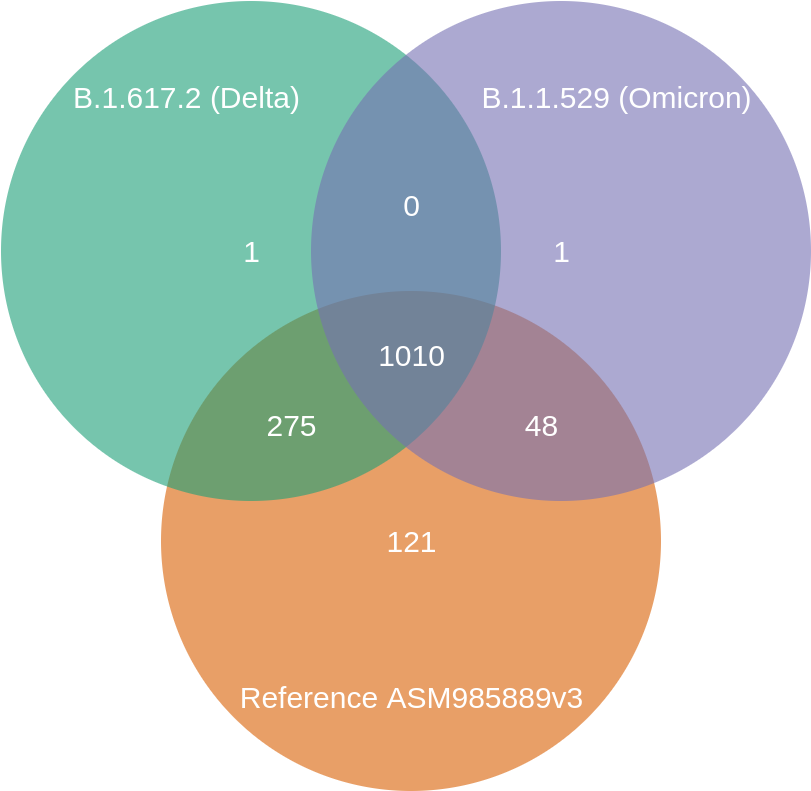

The diagram above was exported from draw.io. Its source (the exported page's mxGraphModel, read from the mxfile embedded in the PNG):
<mxGraphModel dx="1422" dy="712" grid="1" gridSize="10" guides="1" tooltips="1" connect="1" arrows="1" fold="1" page="1" pageScale="1" pageWidth="1169" pageHeight="827" background="none" math="0" shadow="0">
  <root>
    <mxCell id="0" />
    <mxCell id="1" parent="0" />
    <mxCell id="21531" value="&lt;font style=&quot;font-size: 30px&quot;&gt;121&lt;/font&gt;" style="ellipse;fillColor=#d95f02;opacity=60;strokeColor=none;html=1;fontColor=#FFFFFF;" parent="1" vertex="1">
      <mxGeometry x="339.5" y="308.5" width="500" height="500" as="geometry" />
    </mxCell>
    <mxCell id="21532" value="&lt;font style=&quot;font-size: 30px&quot;&gt;1&lt;/font&gt;" style="ellipse;fillColor=#1b9e77;opacity=60;strokeColor=none;html=1;fontColor=#FFFFFF;" parent="1" vertex="1">
      <mxGeometry x="179.5" y="18.5" width="500" height="500" as="geometry" />
    </mxCell>
    <mxCell id="21533" value="&lt;font style=&quot;font-size: 30px&quot;&gt;1&lt;/font&gt;" style="ellipse;fillColor=#7570b3;opacity=60;strokeColor=none;html=1;fontColor=#FFFFFF;" parent="1" vertex="1">
      <mxGeometry x="489.5" y="18.5" width="500" height="500" as="geometry" />
    </mxCell>
    <mxCell id="21534" value="B.1.617.2 (Delta)" style="text;fontSize=30;align=center;verticalAlign=middle;html=1;fontColor=#FFFFFF;" parent="1" vertex="1">
      <mxGeometry x="270" y="80" width="190" height="70" as="geometry" />
    </mxCell>
    <mxCell id="21535" value="B.1.1.529 (Omicron)" style="text;fontSize=30;align=center;verticalAlign=middle;html=1;fontColor=#FFFFFF;" parent="1" vertex="1">
      <mxGeometry x="699.5" y="80" width="190" height="70" as="geometry" />
    </mxCell>
    <mxCell id="21536" value="Reference ASM985889v3" style="text;fontSize=30;align=center;verticalAlign=middle;html=1;fontColor=#FFFFFF;" parent="1" vertex="1">
      <mxGeometry x="494.5" y="680" width="190" height="70" as="geometry" />
    </mxCell>
    <mxCell id="21537" value="0" style="text;align=center;html=1;fontColor=#FFFFFF;fontSize=30;" parent="1" vertex="1">
      <mxGeometry x="569.5" y="198.5" width="40" height="40" as="geometry" />
    </mxCell>
    <mxCell id="21538" value="275" style="text;align=center;html=1;fontColor=#FFFFFF;fontSize=30;" parent="1" vertex="1">
      <mxGeometry x="449.5" y="418.5" width="40" height="40" as="geometry" />
    </mxCell>
    <mxCell id="21539" value="48" style="text;align=center;html=1;fontColor=#FFFFFF;fontSize=30;" parent="1" vertex="1">
      <mxGeometry x="699.5" y="418.5" width="40" height="40" as="geometry" />
    </mxCell>
    <mxCell id="21540" value="1010" style="text;align=center;html=1;fontColor=#FFFFFF;fontSize=30;" parent="1" vertex="1">
      <mxGeometry x="569.5" y="348.5" width="40" height="40" as="geometry" />
    </mxCell>
  </root>
</mxGraphModel>